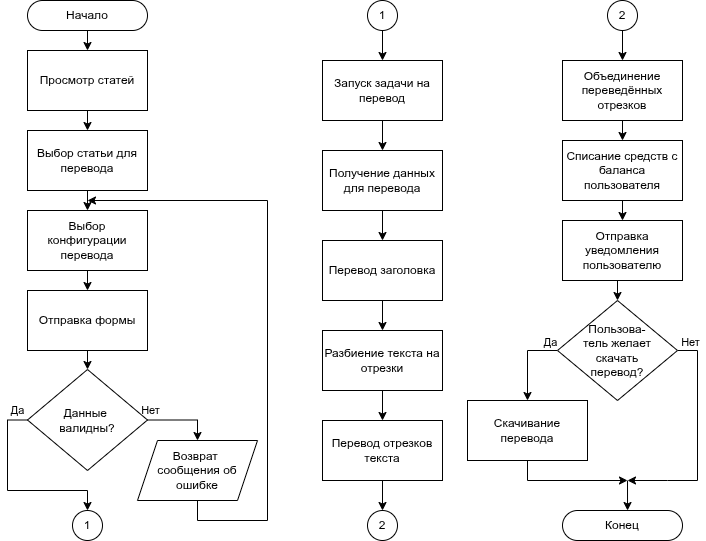

The diagram above was exported from draw.io. Its source (the exported page's mxGraphModel, read from the mxfile embedded in the PNG):
<mxGraphModel dx="924" dy="593" grid="1" gridSize="10" guides="1" tooltips="1" connect="1" arrows="1" fold="1" page="1" pageScale="1" pageWidth="850" pageHeight="1100" math="0" shadow="0">
  <root>
    <mxCell id="0" />
    <mxCell id="1" parent="0" />
    <mxCell id="v-a1nXOmA-4Qm_1C5N4x-11" style="edgeStyle=orthogonalEdgeStyle;rounded=0;orthogonalLoop=1;jettySize=auto;html=1;exitX=0.5;exitY=1;exitDx=0;exitDy=0;entryX=0.5;entryY=0;entryDx=0;entryDy=0;endArrow=classic;startFill=0;endFill=1;" parent="1" source="v-a1nXOmA-4Qm_1C5N4x-3" target="v-a1nXOmA-4Qm_1C5N4x-4" edge="1">
      <mxGeometry relative="1" as="geometry" />
    </mxCell>
    <mxCell id="v-a1nXOmA-4Qm_1C5N4x-3" value="Начало" style="rounded=1;whiteSpace=wrap;html=1;arcSize=50;" parent="1" vertex="1">
      <mxGeometry x="500" y="160" width="120" height="30" as="geometry" />
    </mxCell>
    <mxCell id="v-a1nXOmA-4Qm_1C5N4x-13" style="edgeStyle=orthogonalEdgeStyle;rounded=0;orthogonalLoop=1;jettySize=auto;html=1;exitX=0.5;exitY=1;exitDx=0;exitDy=0;entryX=0.5;entryY=0;entryDx=0;entryDy=0;endArrow=classic;startFill=0;endFill=1;" parent="1" source="v-a1nXOmA-4Qm_1C5N4x-4" target="v-a1nXOmA-4Qm_1C5N4x-5" edge="1">
      <mxGeometry relative="1" as="geometry" />
    </mxCell>
    <mxCell id="v-a1nXOmA-4Qm_1C5N4x-4" value="Просмотр статей" style="rounded=0;whiteSpace=wrap;html=1;" parent="1" vertex="1">
      <mxGeometry x="500" y="210" width="120" height="60" as="geometry" />
    </mxCell>
    <mxCell id="v-a1nXOmA-4Qm_1C5N4x-14" style="edgeStyle=orthogonalEdgeStyle;rounded=0;orthogonalLoop=1;jettySize=auto;html=1;exitX=0.5;exitY=1;exitDx=0;exitDy=0;entryX=0.5;entryY=0;entryDx=0;entryDy=0;endArrow=classic;startFill=0;endFill=1;" parent="1" source="v-a1nXOmA-4Qm_1C5N4x-5" target="v-a1nXOmA-4Qm_1C5N4x-6" edge="1">
      <mxGeometry relative="1" as="geometry" />
    </mxCell>
    <mxCell id="v-a1nXOmA-4Qm_1C5N4x-5" value="Выбор статьи для перевода" style="rounded=0;whiteSpace=wrap;html=1;" parent="1" vertex="1">
      <mxGeometry x="500" y="290" width="120" height="60" as="geometry" />
    </mxCell>
    <mxCell id="v-a1nXOmA-4Qm_1C5N4x-15" style="edgeStyle=orthogonalEdgeStyle;rounded=0;orthogonalLoop=1;jettySize=auto;html=1;exitX=0.5;exitY=1;exitDx=0;exitDy=0;entryX=0.5;entryY=0;entryDx=0;entryDy=0;endArrow=classic;startFill=0;endFill=1;" parent="1" source="v-a1nXOmA-4Qm_1C5N4x-6" target="v-a1nXOmA-4Qm_1C5N4x-7" edge="1">
      <mxGeometry relative="1" as="geometry" />
    </mxCell>
    <mxCell id="v-a1nXOmA-4Qm_1C5N4x-6" value="Выбор конфигурации перевода" style="rounded=0;whiteSpace=wrap;html=1;" parent="1" vertex="1">
      <mxGeometry x="500" y="370" width="120" height="60" as="geometry" />
    </mxCell>
    <mxCell id="v-a1nXOmA-4Qm_1C5N4x-19" style="edgeStyle=orthogonalEdgeStyle;rounded=0;orthogonalLoop=1;jettySize=auto;html=1;exitX=0.5;exitY=1;exitDx=0;exitDy=0;entryX=0.5;entryY=0;entryDx=0;entryDy=0;endArrow=classic;startFill=0;endFill=1;" parent="1" source="v-a1nXOmA-4Qm_1C5N4x-7" target="v-a1nXOmA-4Qm_1C5N4x-16" edge="1">
      <mxGeometry relative="1" as="geometry" />
    </mxCell>
    <mxCell id="v-a1nXOmA-4Qm_1C5N4x-7" value="Отправка формы" style="rounded=0;whiteSpace=wrap;html=1;" parent="1" vertex="1">
      <mxGeometry x="500" y="450" width="120" height="60" as="geometry" />
    </mxCell>
    <mxCell id="v-a1nXOmA-4Qm_1C5N4x-18" style="edgeStyle=orthogonalEdgeStyle;rounded=0;orthogonalLoop=1;jettySize=auto;html=1;exitX=0.5;exitY=1;exitDx=0;exitDy=0;endArrow=classic;endFill=1;" parent="1" source="GBK5iCOVyENdZ_w6WzOX-1" edge="1">
      <mxGeometry relative="1" as="geometry">
        <mxPoint x="560" y="360" as="targetPoint" />
        <Array as="points">
          <mxPoint x="670" y="680" />
          <mxPoint x="740" y="680" />
          <mxPoint x="740" y="360" />
        </Array>
        <mxPoint x="695" y="380" as="sourcePoint" />
      </mxGeometry>
    </mxCell>
    <mxCell id="FZqdblhYbCUZvCe2lqYH-14" style="edgeStyle=orthogonalEdgeStyle;rounded=0;orthogonalLoop=1;jettySize=auto;html=1;exitX=0.5;exitY=1;exitDx=0;exitDy=0;endArrow=classic;startFill=0;endFill=1;" parent="1" source="v-a1nXOmA-4Qm_1C5N4x-10" edge="1">
      <mxGeometry relative="1" as="geometry">
        <Array as="points">
          <mxPoint x="1000" y="640" />
          <mxPoint x="1095" y="640" />
        </Array>
        <mxPoint x="1100" y="640" as="targetPoint" />
      </mxGeometry>
    </mxCell>
    <mxCell id="v-a1nXOmA-4Qm_1C5N4x-10" value="Скачивание перевода" style="rounded=0;whiteSpace=wrap;html=1;" parent="1" vertex="1">
      <mxGeometry x="940" y="560" width="120" height="60" as="geometry" />
    </mxCell>
    <mxCell id="v-a1nXOmA-4Qm_1C5N4x-12" value="Конец" style="rounded=1;whiteSpace=wrap;html=1;arcSize=50;" parent="1" vertex="1">
      <mxGeometry x="1035" y="670" width="120" height="30" as="geometry" />
    </mxCell>
    <mxCell id="v-a1nXOmA-4Qm_1C5N4x-17" style="edgeStyle=orthogonalEdgeStyle;rounded=0;orthogonalLoop=1;jettySize=auto;html=1;exitX=1;exitY=0.5;exitDx=0;exitDy=0;endArrow=classic;endFill=1;entryX=0.5;entryY=0;entryDx=0;entryDy=0;" parent="1" source="v-a1nXOmA-4Qm_1C5N4x-16" target="GBK5iCOVyENdZ_w6WzOX-1" edge="1">
      <mxGeometry relative="1" as="geometry">
        <mxPoint x="660" y="590" as="targetPoint" />
      </mxGeometry>
    </mxCell>
    <mxCell id="v-a1nXOmA-4Qm_1C5N4x-20" value="Нет" style="edgeLabel;html=1;align=center;verticalAlign=middle;resizable=0;points=[];" parent="v-a1nXOmA-4Qm_1C5N4x-17" vertex="1" connectable="0">
      <mxGeometry x="-0.9336" relative="1" as="geometry">
        <mxPoint y="-10" as="offset" />
      </mxGeometry>
    </mxCell>
    <mxCell id="v-a1nXOmA-4Qm_1C5N4x-21" style="edgeStyle=orthogonalEdgeStyle;rounded=0;orthogonalLoop=1;jettySize=auto;html=1;exitX=0;exitY=0.5;exitDx=0;exitDy=0;endArrow=classic;startFill=0;entryX=0;entryY=0.5;entryDx=0;entryDy=0;endFill=1;" parent="1" source="v-a1nXOmA-4Qm_1C5N4x-16" target="GBK5iCOVyENdZ_w6WzOX-2" edge="1">
      <mxGeometry relative="1" as="geometry">
        <mxPoint x="450" y="600" as="targetPoint" />
      </mxGeometry>
    </mxCell>
    <mxCell id="v-a1nXOmA-4Qm_1C5N4x-22" value="Да" style="edgeLabel;html=1;align=center;verticalAlign=middle;resizable=0;points=[];" parent="v-a1nXOmA-4Qm_1C5N4x-21" vertex="1" connectable="0">
      <mxGeometry x="-0.6819" y="-1" relative="1" as="geometry">
        <mxPoint x="10" y="-20" as="offset" />
      </mxGeometry>
    </mxCell>
    <mxCell id="v-a1nXOmA-4Qm_1C5N4x-16" value="Данные&amp;nbsp;&lt;div&gt;валидны?&lt;/div&gt;" style="rhombus;whiteSpace=wrap;html=1;" parent="1" vertex="1">
      <mxGeometry x="500" y="529" width="120" height="101" as="geometry" />
    </mxCell>
    <mxCell id="GBK5iCOVyENdZ_w6WzOX-1" value="Возврат&amp;nbsp;&lt;div&gt;сообщения об ошибке&lt;/div&gt;" style="shape=parallelogram;perimeter=parallelogramPerimeter;whiteSpace=wrap;html=1;fixedSize=1;" parent="1" vertex="1">
      <mxGeometry x="610" y="600" width="120" height="60" as="geometry" />
    </mxCell>
    <mxCell id="GBK5iCOVyENdZ_w6WzOX-2" value="1" style="ellipse;whiteSpace=wrap;html=1;aspect=fixed;direction=south;" parent="1" vertex="1">
      <mxGeometry x="545" y="670" width="30" height="30" as="geometry" />
    </mxCell>
    <mxCell id="GBK5iCOVyENdZ_w6WzOX-7" style="edgeStyle=orthogonalEdgeStyle;rounded=0;orthogonalLoop=1;jettySize=auto;html=1;exitX=0;exitY=0.5;exitDx=0;exitDy=0;entryX=0.5;entryY=0;entryDx=0;entryDy=0;endArrow=classic;endFill=1;" parent="1" source="GBK5iCOVyENdZ_w6WzOX-4" target="v-a1nXOmA-4Qm_1C5N4x-10" edge="1">
      <mxGeometry relative="1" as="geometry">
        <Array as="points">
          <mxPoint x="1000" y="510" />
        </Array>
      </mxGeometry>
    </mxCell>
    <mxCell id="GBK5iCOVyENdZ_w6WzOX-10" value="Да" style="edgeLabel;html=1;align=center;verticalAlign=middle;resizable=0;points=[];" parent="GBK5iCOVyENdZ_w6WzOX-7" vertex="1" connectable="0">
      <mxGeometry x="-0.8113" y="1" relative="1" as="geometry">
        <mxPoint y="-10" as="offset" />
      </mxGeometry>
    </mxCell>
    <mxCell id="FZqdblhYbCUZvCe2lqYH-15" style="edgeStyle=orthogonalEdgeStyle;rounded=0;orthogonalLoop=1;jettySize=auto;html=1;exitX=1;exitY=0.5;exitDx=0;exitDy=0;endArrow=classic;startFill=0;endFill=1;" parent="1" source="GBK5iCOVyENdZ_w6WzOX-4" edge="1">
      <mxGeometry relative="1" as="geometry">
        <Array as="points">
          <mxPoint x="1170" y="510" />
          <mxPoint x="1170" y="640" />
          <mxPoint x="1140" y="640" />
          <mxPoint x="1140" y="640" />
        </Array>
        <mxPoint x="1100" y="640" as="targetPoint" />
      </mxGeometry>
    </mxCell>
    <mxCell id="FZqdblhYbCUZvCe2lqYH-16" value="Нет" style="edgeLabel;html=1;align=center;verticalAlign=middle;resizable=0;points=[];" parent="FZqdblhYbCUZvCe2lqYH-15" vertex="1" connectable="0">
      <mxGeometry x="-0.8891" y="1" relative="1" as="geometry">
        <mxPoint y="-8" as="offset" />
      </mxGeometry>
    </mxCell>
    <mxCell id="GBK5iCOVyENdZ_w6WzOX-4" value="&lt;div&gt;Пользова-&lt;/div&gt;&lt;div&gt;тель желает&lt;/div&gt;&lt;div&gt;скачать&lt;/div&gt;&lt;div&gt;перевод?&lt;/div&gt;" style="rhombus;whiteSpace=wrap;html=1;" parent="1" vertex="1">
      <mxGeometry x="1030" y="460" width="120" height="100" as="geometry" />
    </mxCell>
    <mxCell id="FZqdblhYbCUZvCe2lqYH-1" value="1" style="ellipse;whiteSpace=wrap;html=1;aspect=fixed;" parent="1" vertex="1">
      <mxGeometry x="840" y="160" width="30" height="30" as="geometry" />
    </mxCell>
    <mxCell id="FZqdblhYbCUZvCe2lqYH-21" style="edgeStyle=orthogonalEdgeStyle;rounded=0;orthogonalLoop=1;jettySize=auto;html=1;exitX=0.5;exitY=0;exitDx=0;exitDy=0;entryX=0.5;entryY=1;entryDx=0;entryDy=0;endArrow=none;startFill=1;startArrow=classic;" parent="1" source="FZqdblhYbCUZvCe2lqYH-2" target="FZqdblhYbCUZvCe2lqYH-1" edge="1">
      <mxGeometry relative="1" as="geometry" />
    </mxCell>
    <mxCell id="FZqdblhYbCUZvCe2lqYH-2" value="Запуск задачи на перевод" style="rounded=0;whiteSpace=wrap;html=1;" parent="1" vertex="1">
      <mxGeometry x="795" y="220" width="120" height="60" as="geometry" />
    </mxCell>
    <mxCell id="FZqdblhYbCUZvCe2lqYH-22" style="edgeStyle=orthogonalEdgeStyle;rounded=0;orthogonalLoop=1;jettySize=auto;html=1;exitX=0.5;exitY=0;exitDx=0;exitDy=0;entryX=0.5;entryY=1;entryDx=0;entryDy=0;endArrow=none;startFill=1;startArrow=classic;" parent="1" source="FZqdblhYbCUZvCe2lqYH-3" target="FZqdblhYbCUZvCe2lqYH-2" edge="1">
      <mxGeometry relative="1" as="geometry" />
    </mxCell>
    <mxCell id="FZqdblhYbCUZvCe2lqYH-3" value="Получение данных для перевода" style="rounded=0;whiteSpace=wrap;html=1;" parent="1" vertex="1">
      <mxGeometry x="795" y="310" width="120" height="60" as="geometry" />
    </mxCell>
    <mxCell id="FZqdblhYbCUZvCe2lqYH-23" style="edgeStyle=orthogonalEdgeStyle;rounded=0;orthogonalLoop=1;jettySize=auto;html=1;exitX=0.5;exitY=0;exitDx=0;exitDy=0;entryX=0.5;entryY=1;entryDx=0;entryDy=0;endArrow=none;startFill=1;startArrow=classic;" parent="1" source="FZqdblhYbCUZvCe2lqYH-4" target="FZqdblhYbCUZvCe2lqYH-3" edge="1">
      <mxGeometry relative="1" as="geometry" />
    </mxCell>
    <mxCell id="FZqdblhYbCUZvCe2lqYH-4" value="Перевод заголовка" style="rounded=0;whiteSpace=wrap;html=1;" parent="1" vertex="1">
      <mxGeometry x="795" y="400" width="120" height="60" as="geometry" />
    </mxCell>
    <mxCell id="FZqdblhYbCUZvCe2lqYH-24" style="edgeStyle=orthogonalEdgeStyle;rounded=0;orthogonalLoop=1;jettySize=auto;html=1;exitX=0.5;exitY=0;exitDx=0;exitDy=0;entryX=0.5;entryY=1;entryDx=0;entryDy=0;endArrow=none;startFill=1;endFill=1;startArrow=classic;" parent="1" source="FZqdblhYbCUZvCe2lqYH-5" target="FZqdblhYbCUZvCe2lqYH-4" edge="1">
      <mxGeometry relative="1" as="geometry" />
    </mxCell>
    <mxCell id="FZqdblhYbCUZvCe2lqYH-5" value="Разбиение текста на отрезки" style="rounded=0;whiteSpace=wrap;html=1;" parent="1" vertex="1">
      <mxGeometry x="795" y="490" width="120" height="60" as="geometry" />
    </mxCell>
    <mxCell id="FZqdblhYbCUZvCe2lqYH-25" style="edgeStyle=orthogonalEdgeStyle;rounded=0;orthogonalLoop=1;jettySize=auto;html=1;exitX=0.5;exitY=0;exitDx=0;exitDy=0;entryX=0.5;entryY=1;entryDx=0;entryDy=0;endArrow=none;startFill=1;startArrow=classic;" parent="1" source="FZqdblhYbCUZvCe2lqYH-6" target="FZqdblhYbCUZvCe2lqYH-5" edge="1">
      <mxGeometry relative="1" as="geometry" />
    </mxCell>
    <mxCell id="FZqdblhYbCUZvCe2lqYH-6" value="Перевод отрезков текста" style="rounded=0;whiteSpace=wrap;html=1;" parent="1" vertex="1">
      <mxGeometry x="795" y="580" width="120" height="60" as="geometry" />
    </mxCell>
    <mxCell id="FZqdblhYbCUZvCe2lqYH-26" style="edgeStyle=orthogonalEdgeStyle;rounded=0;orthogonalLoop=1;jettySize=auto;html=1;exitX=0;exitY=0.5;exitDx=0;exitDy=0;entryX=0.5;entryY=1;entryDx=0;entryDy=0;endArrow=none;startFill=1;endFill=1;startArrow=classic;" parent="1" source="FZqdblhYbCUZvCe2lqYH-7" target="FZqdblhYbCUZvCe2lqYH-6" edge="1">
      <mxGeometry relative="1" as="geometry" />
    </mxCell>
    <mxCell id="FZqdblhYbCUZvCe2lqYH-7" value="2" style="ellipse;whiteSpace=wrap;html=1;aspect=fixed;direction=south;" parent="1" vertex="1">
      <mxGeometry x="840" y="670" width="30" height="30" as="geometry" />
    </mxCell>
    <mxCell id="FZqdblhYbCUZvCe2lqYH-9" value="2" style="ellipse;whiteSpace=wrap;html=1;aspect=fixed;" parent="1" vertex="1">
      <mxGeometry x="1080" y="160" width="30" height="30" as="geometry" />
    </mxCell>
    <mxCell id="FZqdblhYbCUZvCe2lqYH-20" style="edgeStyle=orthogonalEdgeStyle;rounded=0;orthogonalLoop=1;jettySize=auto;html=1;exitX=0.5;exitY=0;exitDx=0;exitDy=0;entryX=0.5;entryY=1;entryDx=0;entryDy=0;endArrow=none;startFill=1;startArrow=classic;" parent="1" source="FZqdblhYbCUZvCe2lqYH-10" target="FZqdblhYbCUZvCe2lqYH-9" edge="1">
      <mxGeometry relative="1" as="geometry" />
    </mxCell>
    <mxCell id="FZqdblhYbCUZvCe2lqYH-10" value="Объединение переведённых отрезков" style="rounded=0;whiteSpace=wrap;html=1;" parent="1" vertex="1">
      <mxGeometry x="1035" y="220" width="120" height="60" as="geometry" />
    </mxCell>
    <mxCell id="FZqdblhYbCUZvCe2lqYH-19" style="edgeStyle=orthogonalEdgeStyle;rounded=0;orthogonalLoop=1;jettySize=auto;html=1;exitX=0.5;exitY=0;exitDx=0;exitDy=0;entryX=0.5;entryY=1;entryDx=0;entryDy=0;endArrow=none;startFill=1;startArrow=classic;" parent="1" source="FZqdblhYbCUZvCe2lqYH-11" target="FZqdblhYbCUZvCe2lqYH-10" edge="1">
      <mxGeometry relative="1" as="geometry" />
    </mxCell>
    <mxCell id="FZqdblhYbCUZvCe2lqYH-11" value="Списание средств с баланса пользователя" style="rounded=0;whiteSpace=wrap;html=1;" parent="1" vertex="1">
      <mxGeometry x="1035" y="300" width="120" height="60" as="geometry" />
    </mxCell>
    <mxCell id="FZqdblhYbCUZvCe2lqYH-17" style="edgeStyle=orthogonalEdgeStyle;rounded=0;orthogonalLoop=1;jettySize=auto;html=1;exitX=0.5;exitY=1;exitDx=0;exitDy=0;entryX=0.5;entryY=0;entryDx=0;entryDy=0;endArrow=classic;startFill=0;startArrow=none;endFill=1;" parent="1" source="FZqdblhYbCUZvCe2lqYH-12" target="GBK5iCOVyENdZ_w6WzOX-4" edge="1">
      <mxGeometry relative="1" as="geometry" />
    </mxCell>
    <mxCell id="FZqdblhYbCUZvCe2lqYH-18" style="edgeStyle=orthogonalEdgeStyle;rounded=0;orthogonalLoop=1;jettySize=auto;html=1;exitX=0.5;exitY=0;exitDx=0;exitDy=0;entryX=0.5;entryY=1;entryDx=0;entryDy=0;endArrow=none;startFill=1;startArrow=classic;" parent="1" source="FZqdblhYbCUZvCe2lqYH-12" target="FZqdblhYbCUZvCe2lqYH-11" edge="1">
      <mxGeometry relative="1" as="geometry" />
    </mxCell>
    <mxCell id="FZqdblhYbCUZvCe2lqYH-12" value="Отправка уведомления пользователю" style="rounded=0;whiteSpace=wrap;html=1;" parent="1" vertex="1">
      <mxGeometry x="1035" y="380" width="120" height="60" as="geometry" />
    </mxCell>
    <mxCell id="11msNeFS59f9dVSf_R6C-3" value="" style="endArrow=classic;html=1;rounded=0;entryX=0.542;entryY=0;entryDx=0;entryDy=0;entryPerimeter=0;" parent="1" target="v-a1nXOmA-4Qm_1C5N4x-12" edge="1">
      <mxGeometry width="50" height="50" relative="1" as="geometry">
        <mxPoint x="1100" y="640" as="sourcePoint" />
        <mxPoint x="1100" y="620" as="targetPoint" />
      </mxGeometry>
    </mxCell>
  </root>
</mxGraphModel>